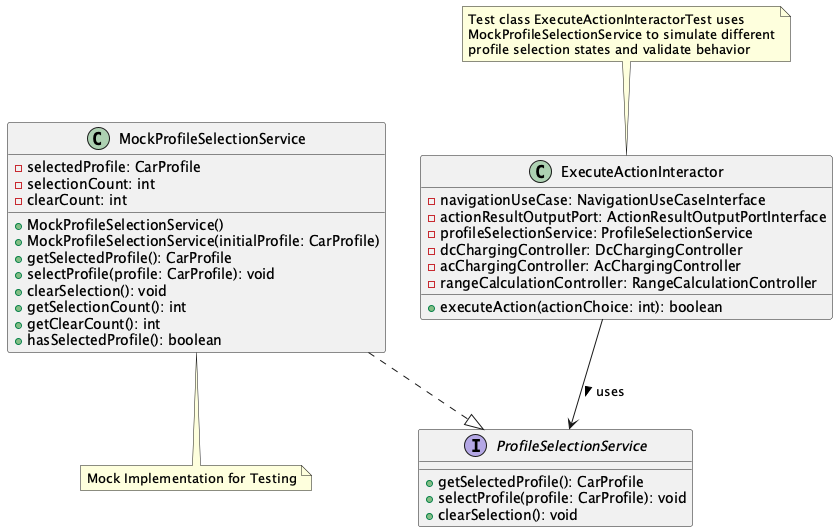

The diagram above was rendered by PlantUML. Its source (embedded in the PNG):
@startuml

interface ProfileSelectionService {
  +getSelectedProfile(): CarProfile
  +selectProfile(profile: CarProfile): void
  +clearSelection(): void
}

class MockProfileSelectionService {
  -selectedProfile: CarProfile
  -selectionCount: int
  -clearCount: int
  +MockProfileSelectionService()
  +MockProfileSelectionService(initialProfile: CarProfile)
  +getSelectedProfile(): CarProfile
  +selectProfile(profile: CarProfile): void
  +clearSelection(): void
  +getSelectionCount(): int
  +getClearCount(): int
  +hasSelectedProfile(): boolean
}

class ExecuteActionInteractor {
  -navigationUseCase: NavigationUseCaseInterface
  -actionResultOutputPort: ActionResultOutputPortInterface
  -profileSelectionService: ProfileSelectionService
  -dcChargingController: DcChargingController
  -acChargingController: AcChargingController
  -rangeCalculationController: RangeCalculationController
  +executeAction(actionChoice: int): boolean
}

MockProfileSelectionService ..|> ProfileSelectionService
ExecuteActionInteractor --> ProfileSelectionService: uses >

note "Mock Implementation for Testing" as N1
MockProfileSelectionService .. N1

note "Test class ExecuteActionInteractorTest uses\nMockProfileSelectionService to simulate different\nprofile selection states and validate behavior" as N2
N2 .. ExecuteActionInteractor

@enduml